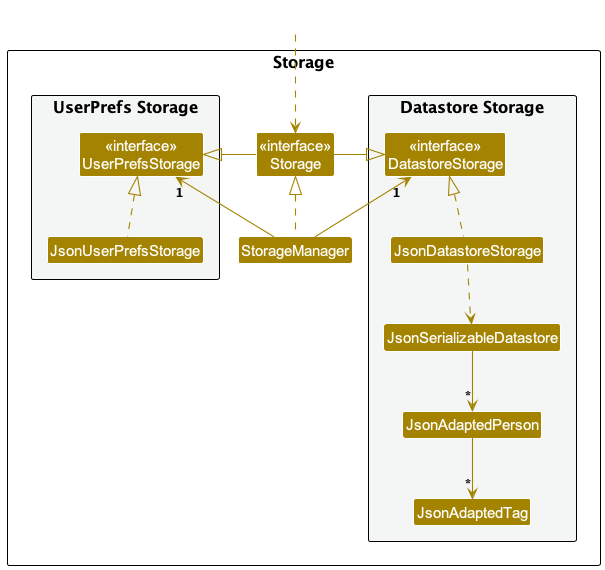

The diagram above was rendered by PlantUML. Its source (embedded in the PNG):
@startuml
!include style.puml
skinparam arrowThickness 1.1
skinparam arrowColor STORAGE_COLOR
skinparam classBackgroundColor STORAGE_COLOR

package Storage as StoragePackage {

package "UserPrefs Storage" #F4F6F6{
Class "<<interface>>\nUserPrefsStorage" as UserPrefsStorage
Class JsonUserPrefsStorage
}

Class "<<interface>>\nStorage" as Storage
Class StorageManager

package "Datastore Storage" #F4F6F6{
Class "<<interface>>\nDatastoreStorage" as DatastoreStorage
Class JsonDatastoreStorage
Class JsonSerializableDatastore
Class JsonAdaptedPerson
Class JsonAdaptedTag
}

}

Class HiddenOutside #FFFFFF
HiddenOutside ..> Storage

StorageManager .up.|> Storage
StorageManager -up-> "1" UserPrefsStorage
StorageManager -up-> "1" DatastoreStorage

Storage -left-|> UserPrefsStorage
Storage -right-|> DatastoreStorage

JsonUserPrefsStorage .up.|> UserPrefsStorage
JsonDatastoreStorage .up.|> DatastoreStorage
JsonDatastoreStorage ..> JsonSerializableDatastore
JsonSerializableDatastore --> "*" JsonAdaptedPerson
JsonAdaptedPerson --> "*" JsonAdaptedTag

@enduml